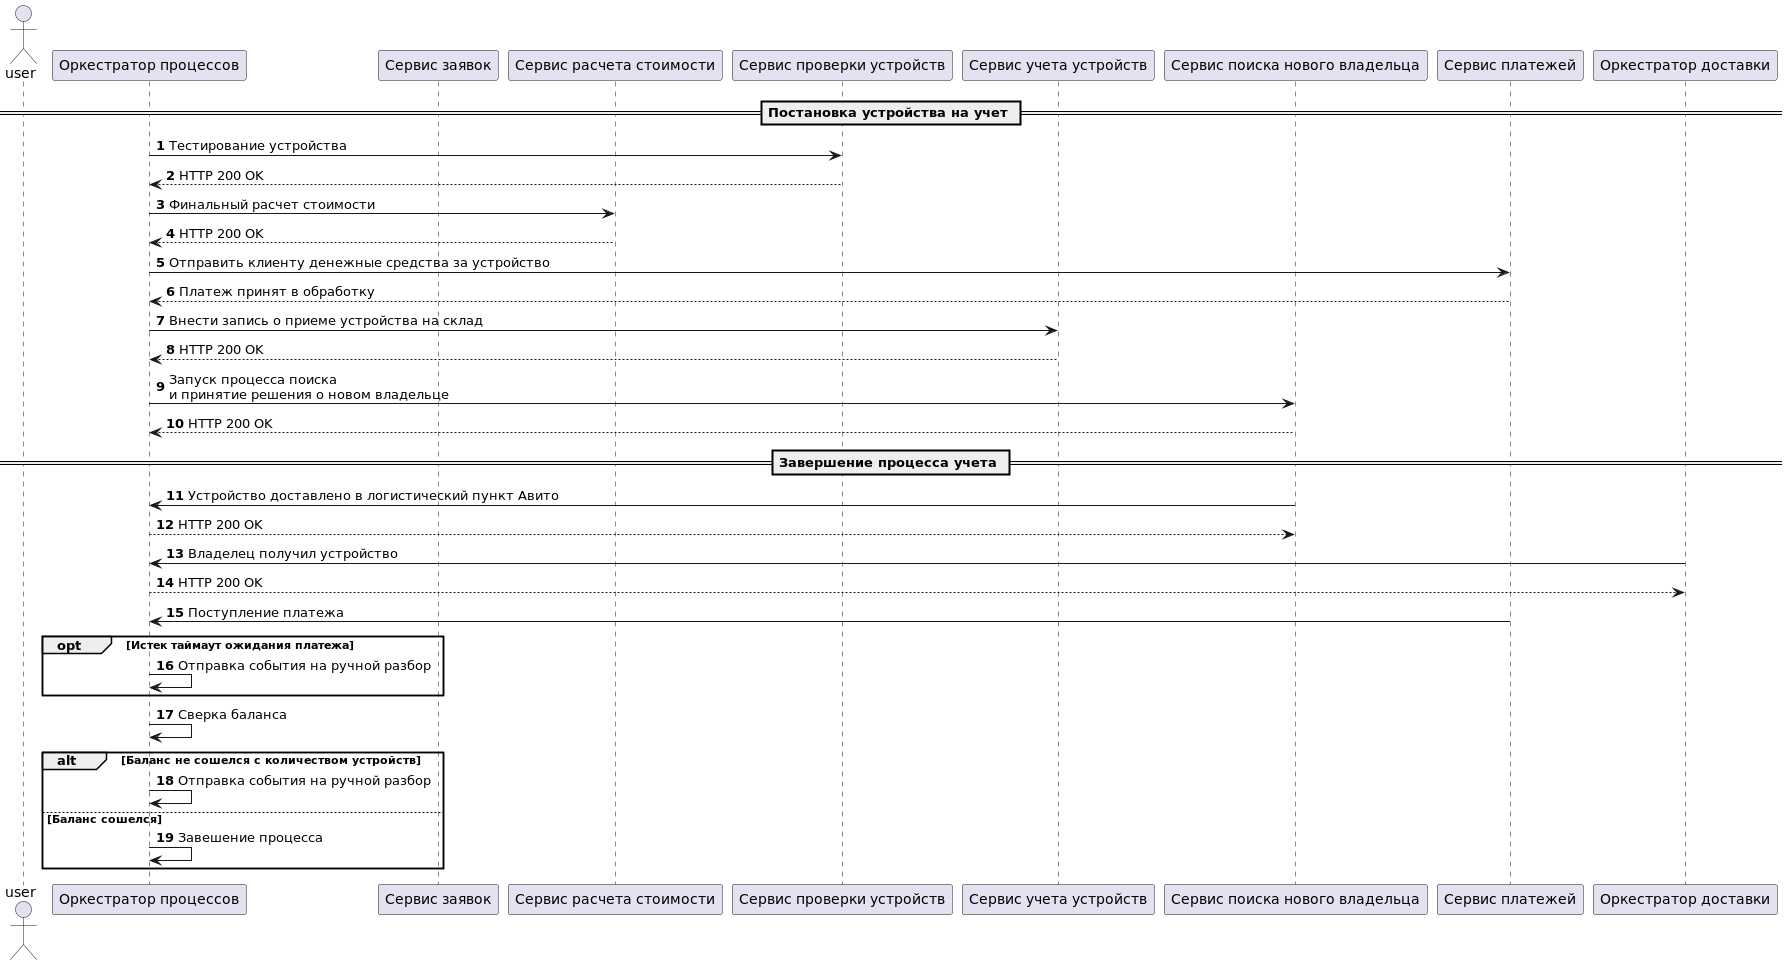

The diagram above was rendered by PlantUML. Its source (embedded in the PNG):
@startuml
autonumber


actor user
participant "Оркестратор процессов" as op
participant "Сервис заявок" as sz
participant "Сервис расчета стоимости" as srs
participant "Сервис проверки устройств" as spu
participant "Сервис учета устройств" as suu
participant "Сервис поиска нового владельца" as spnv
participant "Сервис платежей" as sp
participant "Оркестратор доставки" as od


== Постановка устройства на учет ==

op -> spu: Тестирование устройства
spu --> op: HTTP 200 OK
op -> srs: Финальный расчет стоимости
srs --> op: HTTP 200 OK
op -> sp: Отправить клиенту денежные средства за устройство
sp --> op: Платеж принят в обработку
op -> suu: Внести запись о приеме устройства на склад
suu --> op: HTTP 200 OK
op -> spnv: Запуск процесса поиска \nи принятие решения о новом владельце
spnv --> op: HTTP 200 OK

== Завершение процесса учета ==

spnv -> op: Устройство доставлено в логистический пункт Авито
op --> spnv: HTTP 200 OK
od -> op: Владелец получил устройство
op --> od: HTTP 200 OK
sp -> op: Поступление платежа
opt Истек таймаут ожидания платежа
    op -> op: Отправка события на ручной разбор
end
op -> op: Сверка баланса
alt Баланс не сошелся с количеством устройств
    op -> op: Отправка события на ручной разбор
else Баланс сошелся
    op -> op: Завешение процесса
end



@enduml